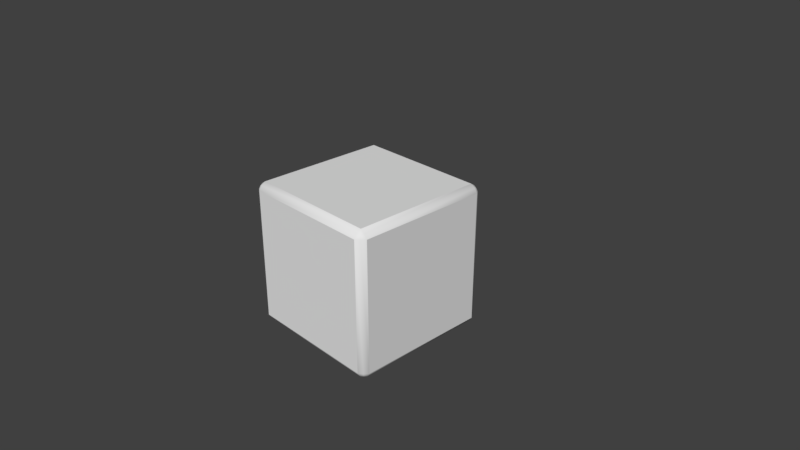 # Source: rounded_cube.blend  (saved by Blender 2.78.0; exported with 4.5.12 LTS)
import bpy
from mathutils import Matrix  # noqa: F401  (used for matrix-valued properties, if any)

bpy.ops.wm.read_factory_settings(use_empty=True)
scene = bpy.context.scene
scene.name = 'Scene'

# ---- collections
col_collection_1 = bpy.data.collections.new('Collection 1'); scene.collection.children.link(col_collection_1)

# ---- materials (node trees are filled in below, after node groups)
mat_material = bpy.data.materials.new('Material')
mat_material.alpha_threshold = 0.0
mat_material.use_transparent_shadow = False
mat_material.roughness = 0.5
mat_material.line_color = (0.0, 0.0, 0.0, 1.0)

# ---- material node trees

# ---- world
world_world = bpy.data.worlds.new('World'); scene.world = world_world
world_world.color = (0.05088, 0.05088, 0.05088)
world_world.use_sun_shadow = False
world_world.sun_shadow_jitter_overblur = 0.0
world_world.cycles.sampling_method = 'MANUAL'

# ---- cameras
cam_camera = bpy.data.cameras.new('Camera')
cam_camera.clip_end = 100.0
cam_camera.lens = 35.0
cam_camera.sensor_width = 32.0
cam_camera.sensor_height = 18.0
cam_camera.ortho_scale = 7.314
cam_camera.dof.focus_distance = 0.0
cam_camera.dof.aperture_fstop = 128.0

# ---- meshes
me_cube = bpy.data.meshes.new('Cube')
me_cube.from_pydata([(1.0, 1.0, -1.0), (1.0, -1.0, -1.0), (-1.0, -1.0, -1.0), (-1.0, 1.0, -1.0), (1.0, 1.0, 1.0), (1.0, -1.0, 1.0), (-1.0, -1.0, 1.0), (-1.0, 1.0, 1.0)], [], [(0, 1, 2, 3), (4, 7, 6, 5), (0, 4, 5, 1), (1, 5, 6, 2), (2, 6, 7, 3), (4, 0, 3, 7)])
me_cube.polygons.foreach_set('use_smooth', [True] * 6)
_uv = me_cube.uv_layers.new(name='UVMap')
_uv.uv.foreach_set('vector', [0.0, 0.0, 1.0, 0.0, 1.0, 1.0, 0.0, 1.0, 0.0, 0.0, 1.0, 0.0, 1.0, 1.0, 0.0, 1.0, 0.0, 0.0, 1.0, 0.0, 1.0, 1.0, 0.0, 1.0, 0.0, 0.0, 1.0, 0.0, 1.0, 1.0, 0.0, 1.0, 0.0, 0.0, 1.0, 0.0, 1.0, 1.0, 0.0, 1.0, 0.0, 0.0, 1.0, 0.0, 1.0, 1.0, 0.0, 1.0])
me_cube.materials.append(mat_material)
me_cube.use_remesh_preserve_volume = False
me_cube.use_remesh_preserve_attributes = False
me_cube.use_mirror_vertex_groups = False
me_cube.update()

# ---- objects
ob_cube = bpy.data.objects.new('Cube', me_cube)
ob_camera = bpy.data.objects.new('Camera', cam_camera)

# ---- transforms, parenting, visibility, modifiers, constraints
ob_cube.location = (0.0, 0.0, 0.0)
ob_cube.lock_rotations_4d = False
ob_cube.empty_display_type = 'ARROWS'
ob_cube.lineart.crease_threshold = 0.0
_m = ob_cube.modifiers.new('Bevel', 'BEVEL')
_m.segments = 2
_m.limit_method = 'NONE'
_m.angle_limit = 0.4154
_m.profile = 0.3625
_m.spread = 0.0
_m = ob_cube.modifiers.new('EdgeSplit', 'EDGE_SPLIT')
_m.split_angle = 0.5393
ob_camera.location = (7.481, -6.508, 5.344)
ob_camera.rotation_euler = (1.109, 0.0, 0.8149)
ob_camera.lock_rotations_4d = False
ob_camera.empty_display_type = 'ARROWS'
ob_camera.color = (0.0, 0.0, 0.0, 0.0)
ob_camera.display_type = 'WIRE'
ob_camera.lineart.crease_threshold = 0.0

# ---- collection membership
col_collection_1.objects.link(ob_cube)
col_collection_1.objects.link(ob_camera)

# ---- scene / render settings (as saved in the file)
scene.camera = ob_camera
scene.frame_start = 1; scene.frame_end = 250; scene.frame_set(1)
scene.render.engine = 'BLENDER_EEVEE_NEXT'
scene.render.resolution_percentage = 50
scene.render.dither_intensity = 0.0
scene.cycles.use_denoising = False
scene.cycles.samples = 128
scene.cycles.sampling_pattern = 'TABULATED_SOBOL'
scene.cycles.light_sampling_threshold = 0.0
scene.cycles.use_adaptive_sampling = False
scene.cycles.use_light_tree = False
scene.cycles.blur_glossy = 0.0
scene.cycles.sample_clamp_indirect = 0.0
scene.view_settings.view_transform = 'Standard'
bpy.context.view_layer.update()

# ---- added for rendering (the .blend has no usable light): sun
light_auto_sun = bpy.data.lights.new('AutoSun', 'SUN')
light_auto_sun.energy = 3.0
light_auto_sun.angle = 0.0523599
ob_auto_sun = bpy.data.objects.new('AutoSun', light_auto_sun)
scene.collection.objects.link(ob_auto_sun)
ob_auto_sun.rotation_euler = (0.872665, 0.174533, 0.523599)
bpy.context.view_layer.update()
